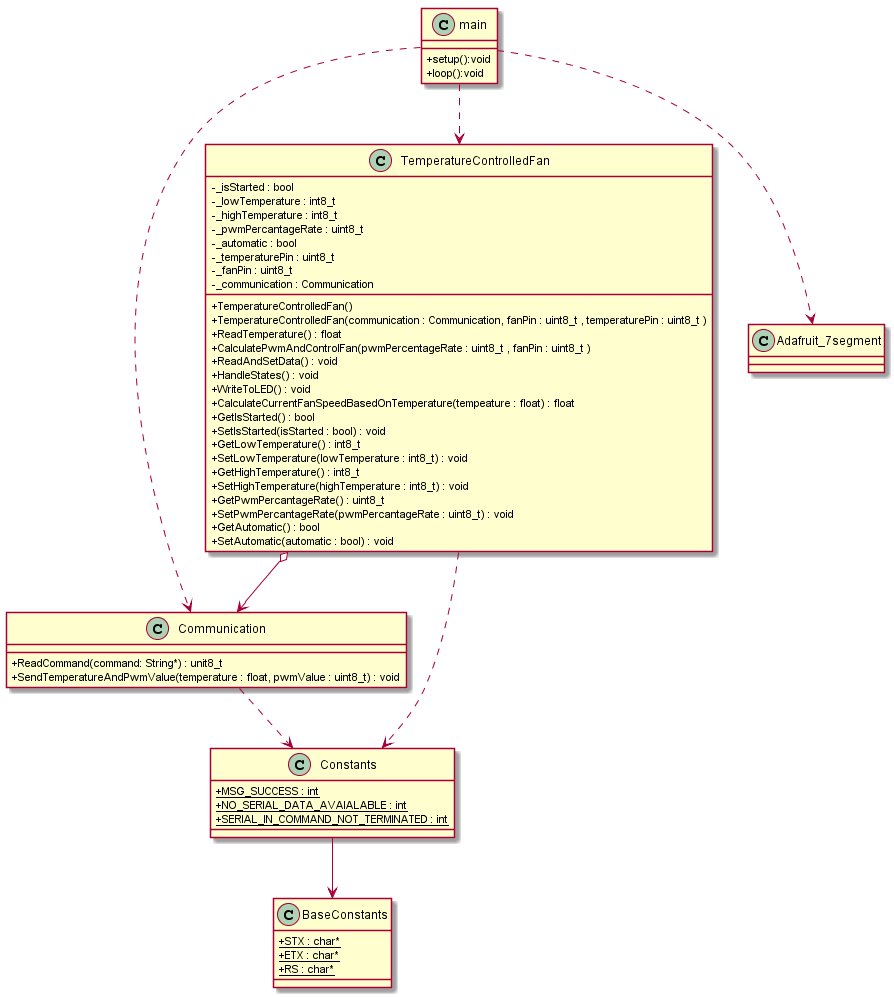

The diagram above was rendered by PlantUML. Its source (embedded in the PNG):
@startuml
skinparam classAttributeIconSize 0

class Communication {
+ReadCommand(command: String*) : unit8_t
+SendTemperatureAndPwmValue(temperature : float, pwmValue : uint8_t) : void	
}

class BaseConstants {
+{static} STX : char*
+{static} ETX : char*
+{static} RS : char*
}

class Constants {
+{static} MSG_SUCCESS : int
+{static} NO_SERIAL_DATA_AVAIALABLE : int
+{static} SERIAL_IN_COMMAND_NOT_TERMINATED : int
}

Constants --> BaseConstants

class TemperatureControlledFan {
-_isStarted : bool
-_lowTemperature : int8_t 
-_highTemperature : int8_t 
-_pwmPercantageRate : uint8_t 
-_automatic : bool 
-_temperaturePin : uint8_t 
-_fanPin : uint8_t 
-_communication : Communication 

+TemperatureControlledFan()
+TemperatureControlledFan(communication : Communication, fanPin : uint8_t , temperaturePin : uint8_t )
+ReadTemperature() : float
+CalculatePwmAndControlFan(pwmPercentageRate : uint8_t , fanPin : uint8_t )
+ReadAndSetData() : void
+HandleStates() : void 
+WriteToLED() : void
+CalculateCurrentFanSpeedBasedOnTemperature(tempeature : float) : float
+GetIsStarted() : bool
+SetIsStarted(isStarted : bool) : void
+GetLowTemperature() : int8_t 
+SetLowTemperature(lowTemperature : int8_t) : void
+GetHighTemperature() : int8_t
+SetHighTemperature(highTemperature : int8_t) : void 
+GetPwmPercantageRate() : uint8_t 
+SetPwmPercantageRate(pwmPercantageRate : uint8_t) : void  
+GetAutomatic() : bool 
+SetAutomatic(automatic : bool) : void  
}

class main {
+setup():void
+loop():void
}

TemperatureControlledFan o--> Communication
TemperatureControlledFan ..> Constants
Communication ..> Constants
main ..> TemperatureControlledFan
main ..> Communication
main ..> Adafruit_7segment

@enduml